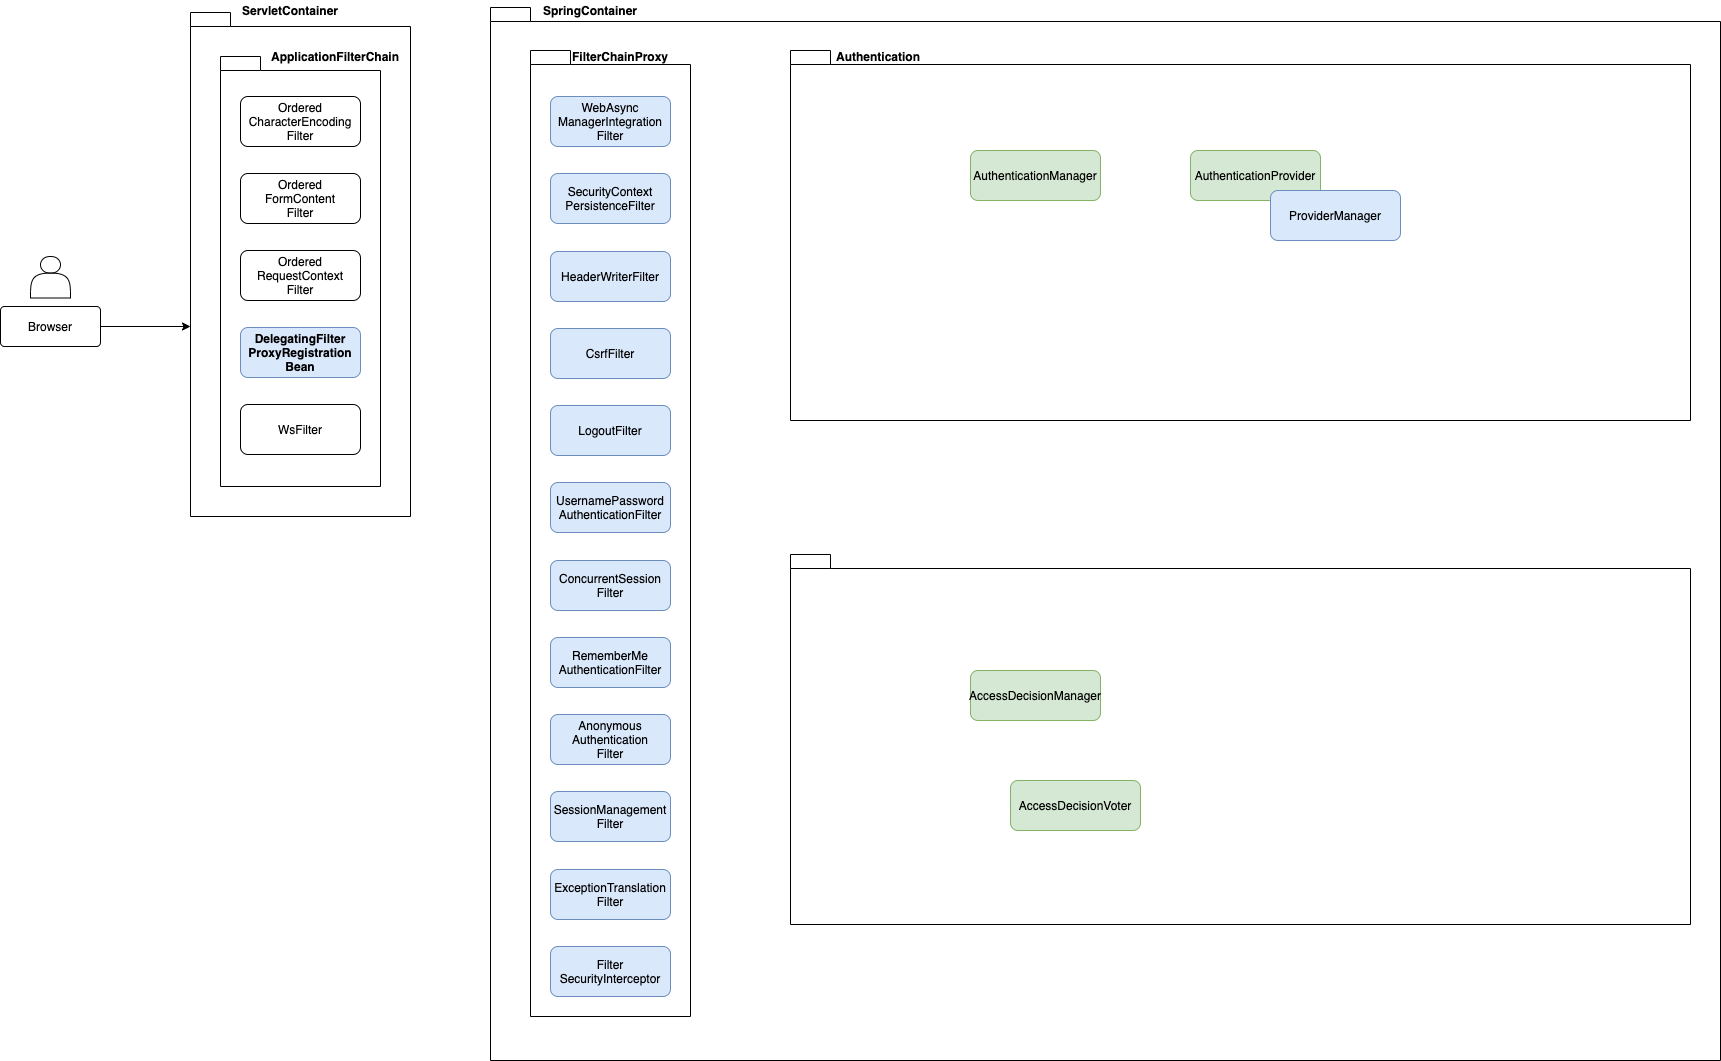

The diagram above was exported from draw.io. Its source (the exported page's mxGraphModel, read from the mxfile embedded in the PNG):
<mxGraphModel dx="2225" dy="-305" grid="1" gridSize="10" guides="1" tooltips="1" connect="1" arrows="1" fold="1" page="1" pageScale="1" pageWidth="827" pageHeight="1169" math="0" shadow="0">
  <root>
    <mxCell id="0" />
    <mxCell id="1" parent="0" />
    <mxCell id="_FZJz9xFKyFdbNNTjD2S-1" value="" style="shape=folder;fontStyle=1;spacingTop=10;tabWidth=40;tabHeight=14;tabPosition=left;html=1;fontSize=12;" parent="1" vertex="1">
      <mxGeometry x="90" y="1307" width="1230" height="1053" as="geometry" />
    </mxCell>
    <mxCell id="_FZJz9xFKyFdbNNTjD2S-2" value="" style="shape=folder;fontStyle=1;spacingTop=10;tabWidth=40;tabHeight=14;tabPosition=left;html=1;fontSize=12;" parent="1" vertex="1">
      <mxGeometry x="-210" y="1312" width="220" height="504" as="geometry" />
    </mxCell>
    <mxCell id="_FZJz9xFKyFdbNNTjD2S-3" value="" style="shape=folder;fontStyle=1;spacingTop=10;tabWidth=40;tabHeight=14;tabPosition=left;html=1;fontSize=12;" parent="1" vertex="1">
      <mxGeometry x="130" y="1350" width="160" height="966" as="geometry" />
    </mxCell>
    <mxCell id="_FZJz9xFKyFdbNNTjD2S-4" value="&lt;span id=&quot;docs-internal-guid-8b3854a5-7fff-3813-f331-c196873f67ac&quot; style=&quot;font-size: 12px;&quot;&gt;&lt;font style=&quot;font-size: 12px;&quot;&gt;&lt;p class=&quot;p1&quot; style=&quot;margin: 0px; font-stretch: normal; line-height: normal; font-size: 12px;&quot;&gt;WebAsync&lt;/p&gt;&lt;p class=&quot;p1&quot; style=&quot;margin: 0px; font-stretch: normal; line-height: normal; font-size: 12px;&quot;&gt;ManagerIntegration&lt;/p&gt;&lt;p class=&quot;p1&quot; style=&quot;margin: 0px; font-stretch: normal; line-height: normal; font-size: 12px;&quot;&gt;Filter&lt;/p&gt;&lt;/font&gt;&lt;/span&gt;" style="rounded=1;whiteSpace=wrap;html=1;fontSize=12;fillColor=#dae8fc;strokeColor=#6c8ebf;" parent="1" vertex="1">
      <mxGeometry x="150" y="1396" width="120" height="50" as="geometry" />
    </mxCell>
    <mxCell id="_FZJz9xFKyFdbNNTjD2S-5" value="&lt;span id=&quot;docs-internal-guid-8b3854a5-7fff-3813-f331-c196873f67ac&quot; style=&quot;font-size: 12px;&quot;&gt;&lt;font style=&quot;font-size: 12px;&quot;&gt;&lt;p class=&quot;p1&quot; style=&quot;margin: 0px; font-stretch: normal; line-height: normal; font-size: 12px;&quot;&gt;Security&lt;span style=&quot;font-size: 12px;&quot;&gt;Context&lt;/span&gt;&lt;/p&gt;&lt;p class=&quot;p1&quot; style=&quot;margin: 0px; font-stretch: normal; line-height: normal; font-size: 12px;&quot;&gt;&lt;span style=&quot;font-size: 12px;&quot;&gt;Persistence&lt;/span&gt;&lt;span style=&quot;font-size: 12px;&quot;&gt;Filter&lt;/span&gt;&lt;/p&gt;&lt;/font&gt;&lt;/span&gt;" style="rounded=1;whiteSpace=wrap;html=1;fontSize=12;fillColor=#dae8fc;strokeColor=#6c8ebf;" parent="1" vertex="1">
      <mxGeometry x="150" y="1473" width="120" height="50" as="geometry" />
    </mxCell>
    <mxCell id="_FZJz9xFKyFdbNNTjD2S-6" value="&lt;span id=&quot;docs-internal-guid-8b3854a5-7fff-3813-f331-c196873f67ac&quot; style=&quot;font-size: 12px;&quot;&gt;&lt;p class=&quot;p1&quot; style=&quot;margin: 0px; font-stretch: normal; line-height: normal; font-size: 12px;&quot;&gt;&lt;font style=&quot;font-size: 12px;&quot;&gt;HeaderWriterFilter&lt;/font&gt;&lt;/p&gt;&lt;/span&gt;" style="rounded=1;whiteSpace=wrap;html=1;fontSize=12;fillColor=#dae8fc;strokeColor=#6c8ebf;" parent="1" vertex="1">
      <mxGeometry x="150" y="1551" width="120" height="50" as="geometry" />
    </mxCell>
    <mxCell id="_FZJz9xFKyFdbNNTjD2S-7" value="&lt;span id=&quot;docs-internal-guid-8b3854a5-7fff-3813-f331-c196873f67ac&quot; style=&quot;font-size: 12px;&quot;&gt;&lt;p class=&quot;p1&quot; style=&quot;margin: 0px; font-stretch: normal; line-height: normal; font-size: 12px;&quot;&gt;CsrfFilter&lt;/p&gt;&lt;/span&gt;" style="rounded=1;whiteSpace=wrap;html=1;fontSize=12;fillColor=#dae8fc;strokeColor=#6c8ebf;" parent="1" vertex="1">
      <mxGeometry x="150" y="1628" width="120" height="50" as="geometry" />
    </mxCell>
    <mxCell id="_FZJz9xFKyFdbNNTjD2S-8" value="&lt;span id=&quot;docs-internal-guid-8b3854a5-7fff-3813-f331-c196873f67ac&quot; style=&quot;font-size: 12px;&quot;&gt;&lt;p class=&quot;p1&quot; style=&quot;margin: 0px; font-stretch: normal; line-height: normal; font-size: 12px;&quot;&gt;&lt;font style=&quot;font-size: 12px;&quot;&gt;LogoutFilter&lt;/font&gt;&lt;/p&gt;&lt;/span&gt;" style="rounded=1;whiteSpace=wrap;html=1;fontSize=12;fillColor=#dae8fc;strokeColor=#6c8ebf;fontStyle=0" parent="1" vertex="1">
      <mxGeometry x="150" y="1705" width="120" height="50" as="geometry" />
    </mxCell>
    <mxCell id="_FZJz9xFKyFdbNNTjD2S-9" value="&lt;span id=&quot;docs-internal-guid-8b3854a5-7fff-3813-f331-c196873f67ac&quot; style=&quot;font-size: 12px&quot;&gt;&lt;font style=&quot;font-size: 12px&quot;&gt;&lt;span&gt;&lt;p class=&quot;p1&quot; style=&quot;margin: 0px ; font-stretch: normal ; line-height: normal ; font-size: 12px&quot;&gt;UsernamePassword&lt;/p&gt;&lt;p class=&quot;p1&quot; style=&quot;margin: 0px ; font-stretch: normal ; line-height: normal ; font-size: 12px&quot;&gt;AuthenticationFilter&lt;/p&gt;&lt;/span&gt;&lt;/font&gt;&lt;/span&gt;" style="rounded=1;whiteSpace=wrap;html=1;fillColor=#dae8fc;fontSize=12;strokeColor=#6c8ebf;fontStyle=0" parent="1" vertex="1">
      <mxGeometry x="150" y="1782" width="120" height="50" as="geometry" />
    </mxCell>
    <mxCell id="_FZJz9xFKyFdbNNTjD2S-10" value="&lt;span id=&quot;docs-internal-guid-8b3854a5-7fff-3813-f331-c196873f67ac&quot; style=&quot;font-size: 12px&quot;&gt;&lt;font style=&quot;font-size: 12px&quot;&gt;&lt;p class=&quot;p1&quot; style=&quot;margin: 0px ; font-stretch: normal ; line-height: normal ; font-size: 12px&quot;&gt;ConcurrentSession&lt;/p&gt;&lt;p class=&quot;p1&quot; style=&quot;margin: 0px ; font-stretch: normal ; line-height: normal ; font-size: 12px&quot;&gt;Filter&lt;/p&gt;&lt;/font&gt;&lt;/span&gt;" style="rounded=1;whiteSpace=wrap;html=1;fontSize=12;fillColor=#dae8fc;strokeColor=#6c8ebf;fontStyle=0" parent="1" vertex="1">
      <mxGeometry x="150" y="1860" width="120" height="50" as="geometry" />
    </mxCell>
    <mxCell id="_FZJz9xFKyFdbNNTjD2S-11" value="&lt;span id=&quot;docs-internal-guid-8b3854a5-7fff-3813-f331-c196873f67ac&quot; style=&quot;font-size: 12px&quot;&gt;&lt;font style=&quot;font-size: 12px&quot;&gt;&lt;p class=&quot;p1&quot; style=&quot;margin: 0px ; font-stretch: normal ; line-height: normal ; font-size: 12px&quot;&gt;RememberMe&lt;/p&gt;&lt;p class=&quot;p1&quot; style=&quot;margin: 0px ; font-stretch: normal ; line-height: normal ; font-size: 12px&quot;&gt;AuthenticationFilter&lt;/p&gt;&lt;/font&gt;&lt;/span&gt;" style="rounded=1;whiteSpace=wrap;html=1;fontSize=12;fillColor=#dae8fc;strokeColor=#6c8ebf;fontStyle=0" parent="1" vertex="1">
      <mxGeometry x="150" y="1937" width="120" height="50" as="geometry" />
    </mxCell>
    <mxCell id="_FZJz9xFKyFdbNNTjD2S-12" value="&lt;span id=&quot;docs-internal-guid-8b3854a5-7fff-3813-f331-c196873f67ac&quot; style=&quot;font-size: 12px;&quot;&gt;&lt;font style=&quot;font-size: 12px;&quot;&gt;&lt;p class=&quot;p1&quot; style=&quot;margin: 0px; font-stretch: normal; line-height: normal; font-size: 12px;&quot;&gt;Anonymous&lt;/p&gt;&lt;p class=&quot;p1&quot; style=&quot;margin: 0px; font-stretch: normal; line-height: normal; font-size: 12px;&quot;&gt;Authentication&lt;/p&gt;&lt;p class=&quot;p1&quot; style=&quot;margin: 0px; font-stretch: normal; line-height: normal; font-size: 12px;&quot;&gt;Filter&lt;/p&gt;&lt;/font&gt;&lt;/span&gt;" style="rounded=1;whiteSpace=wrap;html=1;fontSize=12;fillColor=#dae8fc;strokeColor=#6c8ebf;" parent="1" vertex="1">
      <mxGeometry x="150" y="2014" width="120" height="50" as="geometry" />
    </mxCell>
    <mxCell id="_FZJz9xFKyFdbNNTjD2S-13" value="FilterChainProxy" style="text;html=1;strokeColor=none;fillColor=none;align=center;verticalAlign=middle;whiteSpace=wrap;rounded=0;fontStyle=1;fontSize=12;" parent="1" vertex="1">
      <mxGeometry x="200" y="1346" width="40" height="20" as="geometry" />
    </mxCell>
    <mxCell id="_FZJz9xFKyFdbNNTjD2S-14" value="" style="shape=folder;fontStyle=0;spacingTop=10;tabWidth=40;tabHeight=14;tabPosition=left;html=1;fontSize=12;" parent="1" vertex="1">
      <mxGeometry x="390" y="1350" width="900" height="370" as="geometry" />
    </mxCell>
    <mxCell id="_FZJz9xFKyFdbNNTjD2S-21" value="Authentication" style="text;html=1;strokeColor=none;fillColor=none;align=center;verticalAlign=middle;whiteSpace=wrap;rounded=0;fontStyle=1;fontSize=12;" parent="1" vertex="1">
      <mxGeometry x="458" y="1346" width="40" height="20" as="geometry" />
    </mxCell>
    <mxCell id="_FZJz9xFKyFdbNNTjD2S-23" value="&lt;span id=&quot;docs-internal-guid-8b3854a5-7fff-3813-f331-c196873f67ac&quot; style=&quot;font-size: 12px;&quot;&gt;&lt;font style=&quot;font-size: 12px;&quot;&gt;&lt;p class=&quot;p1&quot; style=&quot;margin: 0px; font-stretch: normal; line-height: normal; font-size: 12px;&quot;&gt;SessionManagement&lt;/p&gt;&lt;p class=&quot;p1&quot; style=&quot;margin: 0px; font-stretch: normal; line-height: normal; font-size: 12px;&quot;&gt;Filter&lt;/p&gt;&lt;/font&gt;&lt;/span&gt;" style="rounded=1;whiteSpace=wrap;html=1;fontSize=12;fillColor=#dae8fc;strokeColor=#6c8ebf;fontStyle=0" parent="1" vertex="1">
      <mxGeometry x="150" y="2091" width="120" height="50" as="geometry" />
    </mxCell>
    <mxCell id="_FZJz9xFKyFdbNNTjD2S-24" value="&lt;span id=&quot;docs-internal-guid-8b3854a5-7fff-3813-f331-c196873f67ac&quot; style=&quot;font-size: 12px;&quot;&gt;&lt;font style=&quot;font-size: 12px;&quot;&gt;&lt;p class=&quot;p1&quot; style=&quot;margin: 0px; font-stretch: normal; line-height: normal; font-size: 12px;&quot;&gt;ExceptionTranslation&lt;/p&gt;&lt;p class=&quot;p1&quot; style=&quot;margin: 0px; font-stretch: normal; line-height: normal; font-size: 12px;&quot;&gt;Filter&lt;/p&gt;&lt;/font&gt;&lt;/span&gt;" style="rounded=1;whiteSpace=wrap;html=1;fontSize=12;fillColor=#dae8fc;strokeColor=#6c8ebf;" parent="1" vertex="1">
      <mxGeometry x="150" y="2169" width="120" height="50" as="geometry" />
    </mxCell>
    <mxCell id="_FZJz9xFKyFdbNNTjD2S-25" value="&lt;span id=&quot;docs-internal-guid-8b3854a5-7fff-3813-f331-c196873f67ac&quot; style=&quot;font-size: 12px;&quot;&gt;&lt;font style=&quot;font-size: 12px;&quot;&gt;&lt;p class=&quot;p1&quot; style=&quot;margin: 0px; font-stretch: normal; line-height: normal; font-size: 12px;&quot;&gt;Filter&lt;/p&gt;&lt;p class=&quot;p1&quot; style=&quot;margin: 0px; font-stretch: normal; line-height: normal; font-size: 12px;&quot;&gt;SecurityInterceptor&lt;/p&gt;&lt;/font&gt;&lt;/span&gt;" style="rounded=1;whiteSpace=wrap;html=1;fontSize=12;fillColor=#dae8fc;strokeColor=#6c8ebf;" parent="1" vertex="1">
      <mxGeometry x="150" y="2246" width="120" height="50" as="geometry" />
    </mxCell>
    <mxCell id="_FZJz9xFKyFdbNNTjD2S-34" style="edgeStyle=orthogonalEdgeStyle;rounded=0;orthogonalLoop=1;jettySize=auto;html=1;exitX=1;exitY=0.5;exitDx=0;exitDy=0;entryX=0;entryY=0;entryDx=0;entryDy=314;entryPerimeter=0;" parent="1" source="_FZJz9xFKyFdbNNTjD2S-35" target="_FZJz9xFKyFdbNNTjD2S-2" edge="1">
      <mxGeometry relative="1" as="geometry" />
    </mxCell>
    <mxCell id="_FZJz9xFKyFdbNNTjD2S-35" value="Browser" style="rounded=1;arcSize=10;whiteSpace=wrap;html=1;align=center;" parent="1" vertex="1">
      <mxGeometry x="-400" y="1606" width="100" height="40" as="geometry" />
    </mxCell>
    <mxCell id="_FZJz9xFKyFdbNNTjD2S-36" value="ServletContainer" style="text;html=1;strokeColor=none;fillColor=none;align=center;verticalAlign=middle;whiteSpace=wrap;rounded=0;fontStyle=1;fontSize=12;" parent="1" vertex="1">
      <mxGeometry x="-130" y="1300" width="40" height="20" as="geometry" />
    </mxCell>
    <mxCell id="_FZJz9xFKyFdbNNTjD2S-37" value="SpringContainer" style="text;html=1;strokeColor=none;fillColor=none;align=center;verticalAlign=middle;whiteSpace=wrap;rounded=0;fontStyle=1;fontSize=12;" parent="1" vertex="1">
      <mxGeometry x="170" y="1300" width="40" height="20" as="geometry" />
    </mxCell>
    <mxCell id="_FZJz9xFKyFdbNNTjD2S-38" value="" style="shape=actor;whiteSpace=wrap;html=1;" parent="1" vertex="1">
      <mxGeometry x="-370" y="1556" width="40" height="41.5" as="geometry" />
    </mxCell>
    <mxCell id="_FZJz9xFKyFdbNNTjD2S-40" value="" style="group" parent="1" vertex="1" connectable="0">
      <mxGeometry x="-180" y="1346" width="160" height="440" as="geometry" />
    </mxCell>
    <mxCell id="_FZJz9xFKyFdbNNTjD2S-41" value="" style="shape=folder;fontStyle=1;spacingTop=10;tabWidth=40;tabHeight=14;tabPosition=left;html=1;fontSize=12;" parent="_FZJz9xFKyFdbNNTjD2S-40" vertex="1">
      <mxGeometry y="10" width="160" height="430" as="geometry" />
    </mxCell>
    <mxCell id="_FZJz9xFKyFdbNNTjD2S-42" value="ApplicationFilterChain" style="text;html=1;strokeColor=none;fillColor=none;align=center;verticalAlign=middle;whiteSpace=wrap;rounded=0;fontStyle=1;fontSize=12;" parent="_FZJz9xFKyFdbNNTjD2S-40" vertex="1">
      <mxGeometry x="95" width="40" height="20" as="geometry" />
    </mxCell>
    <mxCell id="_FZJz9xFKyFdbNNTjD2S-43" value="&lt;span id=&quot;docs-internal-guid-8b3854a5-7fff-3813-f331-c196873f67ac&quot; style=&quot;font-size: 12px;&quot;&gt;&lt;p class=&quot;p1&quot; style=&quot;margin: 0px; font-stretch: normal; line-height: normal; font-size: 12px;&quot;&gt;Ordered&lt;/p&gt;&lt;p class=&quot;p1&quot; style=&quot;margin: 0px; font-stretch: normal; line-height: normal; font-size: 12px;&quot;&gt;CharacterEncoding&lt;/p&gt;&lt;p class=&quot;p1&quot; style=&quot;margin: 0px; font-stretch: normal; line-height: normal; font-size: 12px;&quot;&gt;Filter&lt;/p&gt;&lt;/span&gt;" style="rounded=1;whiteSpace=wrap;html=1;fontSize=12;" parent="_FZJz9xFKyFdbNNTjD2S-40" vertex="1">
      <mxGeometry x="20" y="50" width="120" height="50" as="geometry" />
    </mxCell>
    <mxCell id="_FZJz9xFKyFdbNNTjD2S-44" value="&lt;span id=&quot;docs-internal-guid-8b3854a5-7fff-3813-f331-c196873f67ac&quot; style=&quot;font-size: 12px;&quot;&gt;&lt;p class=&quot;p1&quot; style=&quot;margin: 0px; font-stretch: normal; line-height: normal; font-size: 12px;&quot;&gt;Ordered&lt;/p&gt;&lt;p class=&quot;p1&quot; style=&quot;margin: 0px; font-stretch: normal; line-height: normal; font-size: 12px;&quot;&gt;FormContent&lt;/p&gt;&lt;p class=&quot;p1&quot; style=&quot;margin: 0px; font-stretch: normal; line-height: normal; font-size: 12px;&quot;&gt;Filter&lt;/p&gt;&lt;/span&gt;" style="rounded=1;whiteSpace=wrap;html=1;fontSize=12;" parent="_FZJz9xFKyFdbNNTjD2S-40" vertex="1">
      <mxGeometry x="20" y="127" width="120" height="50" as="geometry" />
    </mxCell>
    <mxCell id="_FZJz9xFKyFdbNNTjD2S-45" value="&lt;span id=&quot;docs-internal-guid-8b3854a5-7fff-3813-f331-c196873f67ac&quot; style=&quot;font-size: 12px;&quot;&gt;&lt;p class=&quot;p1&quot; style=&quot;margin: 0px; font-stretch: normal; line-height: normal; font-size: 12px;&quot;&gt;Ordered&lt;/p&gt;&lt;p class=&quot;p1&quot; style=&quot;margin: 0px; font-stretch: normal; line-height: normal; font-size: 12px;&quot;&gt;RequestContext&lt;/p&gt;&lt;p class=&quot;p1&quot; style=&quot;margin: 0px; font-stretch: normal; line-height: normal; font-size: 12px;&quot;&gt;Filter&lt;/p&gt;&lt;/span&gt;" style="rounded=1;whiteSpace=wrap;html=1;fontSize=12;" parent="_FZJz9xFKyFdbNNTjD2S-40" vertex="1">
      <mxGeometry x="20" y="204" width="120" height="50" as="geometry" />
    </mxCell>
    <mxCell id="_FZJz9xFKyFdbNNTjD2S-46" value="&lt;span id=&quot;docs-internal-guid-8b3854a5-7fff-3813-f331-c196873f67ac&quot; style=&quot;font-size: 12px&quot;&gt;&lt;b&gt;&lt;p class=&quot;p1&quot; style=&quot;margin: 0px ; font-stretch: normal ; line-height: normal ; font-size: 12px&quot;&gt;Delegating&lt;span style=&quot;font-size: 12px&quot;&gt;Filter&lt;/span&gt;&lt;/p&gt;&lt;p class=&quot;p1&quot; style=&quot;margin: 0px ; font-stretch: normal ; line-height: normal ; font-size: 12px&quot;&gt;&lt;span style=&quot;font-size: 12px&quot;&gt;ProxyRegistration&lt;/span&gt;&lt;/p&gt;&lt;p class=&quot;p1&quot; style=&quot;margin: 0px ; font-stretch: normal ; line-height: normal ; font-size: 12px&quot;&gt;Bean&lt;/p&gt;&lt;/b&gt;&lt;/span&gt;" style="rounded=1;whiteSpace=wrap;html=1;fillColor=#dae8fc;strokeColor=#6c8ebf;fontSize=12;" parent="_FZJz9xFKyFdbNNTjD2S-40" vertex="1">
      <mxGeometry x="20" y="281" width="120" height="50" as="geometry" />
    </mxCell>
    <mxCell id="_FZJz9xFKyFdbNNTjD2S-47" value="&lt;span id=&quot;docs-internal-guid-8b3854a5-7fff-3813-f331-c196873f67ac&quot; style=&quot;font-size: 12px;&quot;&gt;&lt;p class=&quot;p1&quot; style=&quot;margin: 0px; font-stretch: normal; line-height: normal; font-size: 12px;&quot;&gt;WsFilter&lt;/p&gt;&lt;/span&gt;" style="rounded=1;whiteSpace=wrap;html=1;fontSize=12;" parent="_FZJz9xFKyFdbNNTjD2S-40" vertex="1">
      <mxGeometry x="20" y="358" width="120" height="50" as="geometry" />
    </mxCell>
    <mxCell id="_FZJz9xFKyFdbNNTjD2S-107" style="edgeStyle=orthogonalEdgeStyle;rounded=0;orthogonalLoop=1;jettySize=auto;html=1;exitX=1;exitY=0.5;exitDx=0;exitDy=0;entryX=0;entryY=0.5;entryDx=0;entryDy=0;startArrow=classic;startFill=1;" parent="1" edge="1">
      <mxGeometry relative="1" as="geometry">
        <mxPoint x="634.5" y="1962" as="sourcePoint" />
      </mxGeometry>
    </mxCell>
    <mxCell id="_FZJz9xFKyFdbNNTjD2S-108" style="edgeStyle=orthogonalEdgeStyle;rounded=0;orthogonalLoop=1;jettySize=auto;html=1;exitX=1;exitY=0.5;exitDx=0;exitDy=0;entryX=0;entryY=0.5;entryDx=0;entryDy=0;startArrow=classic;startFill=1;" parent="1" edge="1">
      <mxGeometry relative="1" as="geometry">
        <mxPoint x="634.5" y="1962" as="sourcePoint" />
      </mxGeometry>
    </mxCell>
    <mxCell id="XZ4ckruk9ZHVa0SfEaIH-11" style="edgeStyle=orthogonalEdgeStyle;rounded=0;orthogonalLoop=1;jettySize=auto;html=1;exitX=1;exitY=0.5;exitDx=0;exitDy=0;entryX=0;entryY=0.5;entryDx=0;entryDy=0;startArrow=none;startFill=0;" parent="1" edge="1">
      <mxGeometry relative="1" as="geometry">
        <mxPoint x="523.25" y="2000" as="targetPoint" />
      </mxGeometry>
    </mxCell>
    <mxCell id="XZ4ckruk9ZHVa0SfEaIH-8" style="edgeStyle=orthogonalEdgeStyle;rounded=0;orthogonalLoop=1;jettySize=auto;html=1;exitX=1;exitY=0.5;exitDx=0;exitDy=0;entryX=0;entryY=0.5;entryDx=0;entryDy=0;startArrow=none;startFill=0;" parent="1" edge="1">
      <mxGeometry relative="1" as="geometry">
        <mxPoint x="643.25" y="2000" as="sourcePoint" />
      </mxGeometry>
    </mxCell>
    <mxCell id="JofmLyZMQwPn-nUp4DsF-1" value="AuthenticationManager" style="rounded=1;whiteSpace=wrap;html=1;fontSize=12;fillColor=#d5e8d4;strokeColor=#82b366;" vertex="1" parent="1">
      <mxGeometry x="570" y="1450" width="130" height="50" as="geometry" />
    </mxCell>
    <mxCell id="JofmLyZMQwPn-nUp4DsF-2" value="AuthenticationProvider" style="rounded=1;whiteSpace=wrap;html=1;fontSize=12;fillColor=#d5e8d4;strokeColor=#82b366;" vertex="1" parent="1">
      <mxGeometry x="790" y="1450" width="130" height="50" as="geometry" />
    </mxCell>
    <mxCell id="JofmLyZMQwPn-nUp4DsF-5" value="" style="shape=folder;fontStyle=0;spacingTop=10;tabWidth=40;tabHeight=14;tabPosition=left;html=1;fontSize=12;" vertex="1" parent="1">
      <mxGeometry x="390" y="1854" width="900" height="370" as="geometry" />
    </mxCell>
    <mxCell id="JofmLyZMQwPn-nUp4DsF-3" value="AccessDecisionManager" style="rounded=1;whiteSpace=wrap;html=1;fontSize=12;fillColor=#d5e8d4;strokeColor=#82b366;" vertex="1" parent="1">
      <mxGeometry x="570" y="1970" width="130" height="50" as="geometry" />
    </mxCell>
    <mxCell id="JofmLyZMQwPn-nUp4DsF-4" value="AccessDecisionVoter" style="rounded=1;whiteSpace=wrap;html=1;fontSize=12;fillColor=#d5e8d4;strokeColor=#82b366;" vertex="1" parent="1">
      <mxGeometry x="610" y="2080" width="130" height="50" as="geometry" />
    </mxCell>
    <mxCell id="JofmLyZMQwPn-nUp4DsF-7" value="ProviderManager" style="rounded=1;whiteSpace=wrap;html=1;fontSize=12;fillColor=#dae8fc;strokeColor=#6c8ebf;" vertex="1" parent="1">
      <mxGeometry x="870" y="1490" width="130" height="50" as="geometry" />
    </mxCell>
  </root>
</mxGraphModel>